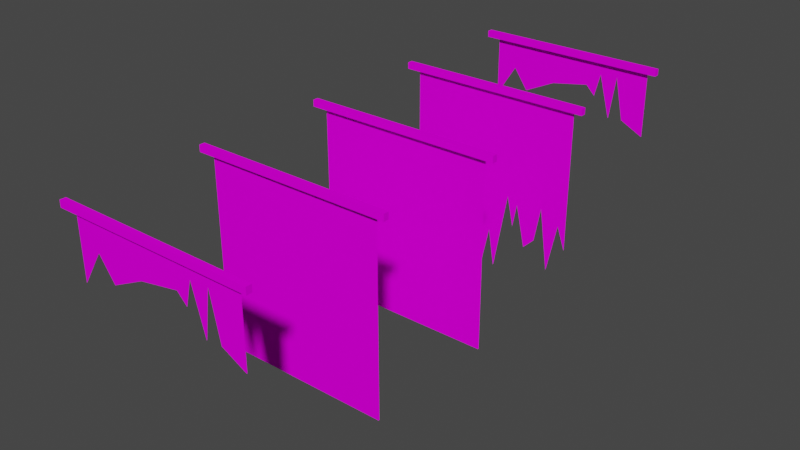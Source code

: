 # Source: banaral.blend  (saved by Blender 2.92.15; exported with 4.5.12 LTS)
import bpy
from mathutils import Matrix  # noqa: F401  (used for matrix-valued properties, if any)

bpy.ops.wm.read_factory_settings(use_empty=True)
scene = bpy.context.scene
scene.name = 'Scene'

# ---- collections
col_collection = bpy.data.collections.new('Collection'); scene.collection.children.link(col_collection)

# ---- images (referenced by path relative to the original .blend; pixels are not part of the script)
import os
ASSET_DIR = os.environ.get("B2B_ASSET_DIR", "")  # directory of the original .blend (textures are referenced by path, not embedded)
HERE = os.path.dirname(os.path.abspath(__file__))  # packed textures are extracted next to this script under _unpacked/

def load_image(name, relpath, width, height, colorspace="sRGB"):
    """Load a texture the original file referenced (path relative to the .blend, or extracted next to this script)."""
    p = next((c for c in (os.path.join(HERE, relpath), os.path.join(ASSET_DIR, relpath)) if relpath and os.path.exists(c)), "")
    if p:
        img = bpy.data.images.load(p, check_existing=True)
        img.name = name
    else:  # same state as the original file: an image datablock whose file is absent (Cycles renders it pink)
        img = bpy.data.images.new(name, width, height)
        img.source = "FILE"
        img.filepath = "//" + (relpath or name)
    img.colorspace_settings.name = colorspace
    return img
img_banaral_png = load_image('banaral.png', 'banaral.png', 1024, 1024, 'sRGB')
img_banaralx_png = load_image('banaralx.png', 'banaralx.png', 1024, 1024, 'sRGB')

# ---- materials (node trees are filled in below, after node groups)
mat_banaral = bpy.data.materials.new('banaral')
mat_banaral.use_backface_culling = True
mat_banaral.use_transparent_shadow = False
mat_banaralx = bpy.data.materials.new('banaralx')
mat_banaralx.use_backface_culling = True
mat_banaralx.use_transparent_shadow = False

# ---- material node trees
mat_banaral.use_nodes = True; mat_banaral.node_tree.nodes.clear()
_N = mat_banaral.node_tree.nodes; _L = mat_banaral.node_tree.links
n0 = _N.new('ShaderNodeOutputMaterial'); n0.name = 'Material Output'; n0.location = (300, 300)
n1 = _N.new('ShaderNodeBsdfDiffuse'); n1.name = 'Diffuse BSDF'; n1.location = (50, 300)
n2 = _N.new('ShaderNodeTexImage'); n2.name = 'Image Texture'; n2.location = (-290, 300)
n2.image = img_banaral_png
_L.new(n1.outputs[0], n0.inputs[0])
_L.new(n2.outputs[0], n1.inputs[0])
n0.is_active_output = True
mat_banaralx.use_nodes = True; mat_banaralx.node_tree.nodes.clear()
_N = mat_banaralx.node_tree.nodes; _L = mat_banaralx.node_tree.links
n0 = _N.new('ShaderNodeOutputMaterial'); n0.name = 'Material Output'; n0.location = (300, 300)
n1 = _N.new('ShaderNodeBsdfDiffuse'); n1.name = 'Diffuse BSDF'; n1.location = (50, 300)
n2 = _N.new('ShaderNodeTexImage'); n2.name = 'Image Texture'; n2.location = (-290, 300)
n2.image = img_banaralx_png
_L.new(n1.outputs[0], n0.inputs[0])
_L.new(n2.outputs[0], n1.inputs[0])
n0.is_active_output = True

# ---- world
world_world = bpy.data.worlds.new('World'); scene.world = world_world
world_world.use_nodes = True; world_world.node_tree.nodes.clear()
_N = world_world.node_tree.nodes; _L = world_world.node_tree.links
n0 = _N.new('ShaderNodeOutputWorld'); n0.name = 'World Output'; n0.location = (300, 300)
n1 = _N.new('ShaderNodeBackground'); n1.name = 'Background'; n1.location = (10, 300)
n1.inputs[0].default_value = (0.05088, 0.05088, 0.05088, 1.0)
_L.new(n1.outputs[0], n0.inputs[0])
n0.is_active_output = True
world_world.color = (0.05088, 0.05088, 0.05088)
world_world.use_sun_shadow = False
world_world.sun_shadow_jitter_overblur = 0.0

# ---- meshes
me_ban05 = bpy.data.meshes.new('Ban05')
me_ban05.from_pydata([(3.281, 0.07293, -3.544), (3.289, 0.09392, 3.317), (-3.255, 0.07922, -3.544), (-3.256, 0.1029, 3.312), (-3.687, -0.1029, 3.303), (3.687, -0.1029, 3.303), (3.687, -0.1029, 3.545), (-3.687, -0.1029, 3.545), (-3.687, 0.1013, 3.303), (3.687, 0.1013, 3.303), (3.687, 0.1013, 3.545), (-3.687, 0.1013, 3.545), (3.281, 0.1016, -3.544), (3.289, 0.08058, 3.317), (-3.255, 0.09529, -3.544), (-3.256, 0.07156, 3.312)], [], [(7, 6, 10, 11), (7, 4, 5, 6), (8, 4, 7, 11), (5, 9, 10, 6), (2, 0, 1, 3), (4, 8, 9, 5), (11, 10, 9, 8), (14, 15, 13, 12)])
_uv = me_ban05.uv_layers.new(name='UVMap')
_uv.uv.foreach_set('vector', [0.000506, 0.9975, 1.0, 0.9975, 1.0, 0.9975, 0.000506, 0.9975, 0.000506, 0.9975, 0.000506, 0.941, 1.0, 0.941, 1.0, 0.9975, 0.000506, 0.941, 0.000506, 0.941, 0.000506, 0.9975, 0.000506, 0.9975, 1.0, 0.941, 1.0, 0.941, 1.0, 0.9975, 1.0, 0.9975, 0.000173, 0.005034, 0.9981, 0.005657, 0.9988, 0.9393, 2e-06, 0.9398, 0.000506, 0.941, 0.000506, 0.941, 1.0, 0.941, 1.0, 0.941, 0.000506, 0.9975, 1.0, 0.9975, 1.0, 0.941, 0.000506, 0.941, 0.000173, 0.005034, 2e-06, 0.9398, 0.9988, 0.9393, 0.9981, 0.005657])
me_ban05.materials.append(mat_banaral)
me_ban05.use_remesh_fix_poles = True
me_ban05.use_remesh_preserve_attributes = False
me_ban05.use_mirror_vertex_groups = False
me_ban05.update()
me_ban05_001 = bpy.data.meshes.new('Ban05.001')
me_ban05_001.from_pydata([(3.289, 0.09392, 3.317), (-3.255, 0.07922, -3.544), (-3.256, 0.1029, 3.312), (-3.687, -0.1029, 3.303), (3.687, -0.1029, 3.303), (3.687, -0.1029, 3.545), (-3.687, -0.1029, 3.545), (-3.687, 0.1013, 3.303), (3.687, 0.1013, 3.303), (3.687, 0.1013, 3.545), (-3.687, 0.1013, 3.545), (-2.827, 0.07881, -3.544), (-0.2303, 0.07631, -3.544), (0.2983, 0.0758, -3.544), (0.3073, 0.07579, -3.544), (3.283, 0.07784, -1.937), (-2.453, 0.08626, -1.189), (-2.26, 0.08016, -2.924), (-1.931, 0.0805, -2.709), (-1.716, 0.08399, -1.552), (-1.466, 0.07839, -3.253), (0.06456, 0.08028, -2.153), (0.8244, 0.08445, -0.5539), (1.074, 0.08073, -1.688), (1.233, 0.08336, -0.7807), (1.596, 0.07815, -2.368), (2.015, 0.07899, -1.96), (2.253, 0.08286, -0.6219), (2.594, 0.07538, -2.958), (2.979, 0.08078, -1.076), (3.289, 0.06925, 3.317), (-3.255, 0.08396, -3.544), (-3.256, 0.06023, 3.312), (-2.827, 0.08437, -3.544), (-0.2303, 0.08687, -3.544), (0.2983, 0.08738, -3.544), (0.3073, 0.08738, -3.544), (3.283, 0.08533, -1.937), (-2.453, 0.07691, -1.189), (-2.26, 0.08301, -2.924), (-1.931, 0.08267, -2.709), (-1.716, 0.07919, -1.552), (-1.466, 0.08479, -3.253), (0.06456, 0.08289, -2.153), (0.8244, 0.07873, -0.5539), (1.074, 0.08244, -1.688), (1.233, 0.07981, -0.7807), (1.596, 0.08502, -2.368), (2.015, 0.08418, -1.96), (2.253, 0.08031, -0.6219), (2.594, 0.08779, -2.958), (2.979, 0.0824, -1.076)], [], [(6, 5, 9, 10), (6, 3, 4, 5), (7, 3, 6, 10), (4, 8, 9, 5), (1, 11, 16, 17, 18, 19, 20, 12, 21, 13, 14, 22, 23, 24, 25, 26, 27, 28, 29, 15, 0, 2), (3, 7, 8, 4), (10, 9, 8, 7), (31, 32, 30, 37, 51, 50, 49, 48, 47, 46, 45, 44, 36, 35, 43, 34, 42, 41, 40, 39, 38, 33)])
_uv = me_ban05_001.uv_layers.new(name='UVMap')
_uv.uv.foreach_set('vector', [0.000506, 0.9975, 1.0, 0.9975, 1.0, 0.9975, 0.000506, 0.9975, 0.000506, 0.9975, 0.000506, 0.941, 1.0, 0.941, 1.0, 0.9975, 0.000506, 0.941, 0.000506, 0.941, 0.000506, 0.9975, 0.000506, 0.9975, 1.0, 0.941, 1.0, 0.941, 1.0, 0.9975, 1.0, 0.9975, 0.000173, 0.005034, 0.06552, 0.005075, 0.1226, 0.3261, 0.1521, 0.08964, 0.2023, 0.119, 0.2352, 0.2767, 0.2733, 0.0449, 0.462, 0.005322, 0.507, 0.1949, 0.5427, 0.005373, 0.5441, 0.005374, 0.6229, 0.4126, 0.661, 0.2582, 0.6852, 0.3817, 0.7407, 0.1656, 0.8048, 0.2212, 0.841, 0.4033, 0.8931, 0.08538, 0.9518, 0.3416, 0.9983, 0.2243, 0.9988, 0.9393, 2e-06, 0.9398, 0.000506, 0.941, 0.000506, 0.941, 1.0, 0.941, 1.0, 0.941, 0.000506, 0.9975, 1.0, 0.9975, 1.0, 0.941, 0.000506, 0.941, 0.000173, 0.005034, 2e-06, 0.9398, 0.9988, 0.9393, 0.9983, 0.2243, 0.9518, 0.3416, 0.8931, 0.08538, 0.841, 0.4033, 0.8048, 0.2212, 0.7407, 0.1656, 0.6852, 0.3817, 0.661, 0.2582, 0.6229, 0.4126, 0.5441, 0.005374, 0.5427, 0.005373, 0.507, 0.1949, 0.462, 0.005322, 0.2733, 0.0449, 0.2352, 0.2767, 0.2023, 0.119, 0.1521, 0.08964, 0.1226, 0.3261, 0.06552, 0.005075])
me_ban05_001.materials.append(mat_banaralx)
me_ban05_001.use_remesh_fix_poles = True
me_ban05_001.use_remesh_preserve_attributes = False
me_ban05_001.use_mirror_vertex_groups = False
me_ban05_001.update()
me_ban05_002 = bpy.data.meshes.new('Ban05.002')
me_ban05_002.from_pydata([(-3.256, 0.08433, 3.312), (3.289, 0.09392, 3.317), (3.289, 0.09334, 3.317), (-3.256, 0.1029, 3.312), (-3.687, -0.1029, 3.303), (3.687, -0.1029, 3.303), (3.687, -0.1029, 3.545), (-3.687, -0.1029, 3.545), (-3.687, 0.1013, 3.303), (3.687, 0.1013, 3.303), (3.687, 0.1013, 3.545), (-3.687, 0.1013, 3.545), (-1.89, 0.09452, 1.423), (-2.459, 0.0981, 2.231), (3.286, 0.08621, 0.7967), (-3.256, 0.09491, 0.9902), (-0.6718, 0.09485, 2.003), (0.8078, 0.09375, 2.276), (1.161, 0.09204, 1.924), (1.377, 0.09482, 2.811), (1.832, 0.08876, 1.172), (2.06, 0.09399, 2.845), (2.401, 0.08842, 1.241), (-1.89, 0.09275, 1.423), (-2.459, 0.08917, 2.231), (3.286, 0.1011, 0.7967), (-3.256, 0.09236, 0.9902), (-0.6718, 0.09242, 2.003), (0.8078, 0.09352, 2.276), (1.161, 0.09523, 1.924), (1.377, 0.09245, 2.811), (1.832, 0.09851, 1.172), (2.06, 0.09328, 2.845), (2.401, 0.09885, 1.241)], [], [(7, 6, 10, 11), (7, 4, 5, 6), (8, 4, 7, 11), (5, 9, 10, 6), (26, 0, 2, 25, 33, 32, 31, 30, 29, 28, 27, 23, 24), (4, 8, 9, 5), (11, 10, 9, 8), (15, 13, 12, 16, 17, 18, 19, 20, 21, 22, 14, 1, 3)])
_uv = me_ban05_002.uv_layers.new(name='UVMap')
_uv.uv.foreach_set('vector', [0.000506, 0.9975, 1.0, 0.9975, 1.0, 0.9975, 0.000506, 0.9975, 0.000506, 0.9975, 0.000506, 0.941, 1.0, 0.941, 1.0, 0.9975, 0.000506, 0.941, 0.000506, 0.941, 0.000506, 0.9975, 0.000506, 0.9975, 1.0, 0.941, 1.0, 0.941, 1.0, 0.9975, 1.0, 0.9975, 5.991e-05, 0.6232, 2e-06, 0.9398, 0.9988, 0.9393, 0.9985, 0.5964, 0.8634, 0.6568, 0.8112, 0.8753, 0.7766, 0.6476, 0.707, 0.8708, 0.6741, 0.7499, 0.6202, 0.798, 0.3944, 0.761, 0.2086, 0.6821, 0.1217, 0.7923, 0.000506, 0.941, 0.000506, 0.941, 1.0, 0.941, 1.0, 0.941, 0.000506, 0.9975, 1.0, 0.9975, 1.0, 0.941, 0.000506, 0.941, 5.991e-05, 0.6232, 0.1217, 0.7923, 0.2086, 0.6821, 0.3944, 0.761, 0.6202, 0.798, 0.6741, 0.7499, 0.707, 0.8708, 0.7766, 0.6476, 0.8112, 0.8753, 0.8634, 0.6568, 0.9985, 0.5964, 0.9988, 0.9393, 2e-06, 0.9398])
me_ban05_002.materials.append(mat_banaralx)
me_ban05_002.use_remesh_fix_poles = True
me_ban05_002.use_remesh_preserve_attributes = False
me_ban05_002.use_mirror_vertex_groups = False
me_ban05_002.update()
me_ban05_003 = bpy.data.meshes.new('Ban05.003')
me_ban05_003.from_pydata([(3.281, 0.07293, -3.544), (3.289, 0.09392, 3.317), (-3.255, 0.07922, -3.544), (-3.256, 0.1029, 3.312), (-3.687, -0.1029, 3.303), (3.687, -0.1029, 3.303), (3.687, -0.1029, 3.545), (-3.687, -0.1029, 3.545), (-3.687, 0.1013, 3.303), (3.687, 0.1013, 3.303), (3.687, 0.1013, 3.545), (-3.687, 0.1013, 3.545), (3.281, 0.1016, -3.544), (3.289, 0.08058, 3.317), (-3.255, 0.09529, -3.544), (-3.256, 0.07156, 3.312)], [], [(7, 6, 10, 11), (7, 4, 5, 6), (8, 4, 7, 11), (5, 9, 10, 6), (2, 0, 1, 3), (4, 8, 9, 5), (11, 10, 9, 8), (14, 15, 13, 12)])
_uv = me_ban05_003.uv_layers.new(name='UVMap')
_uv.uv.foreach_set('vector', [0.000506, 0.9975, 1.0, 0.9975, 1.0, 0.9975, 0.000506, 0.9975, 0.000506, 0.9975, 0.000506, 0.941, 1.0, 0.941, 1.0, 0.9975, 0.000506, 0.941, 0.000506, 0.941, 0.000506, 0.9975, 0.000506, 0.9975, 1.0, 0.941, 1.0, 0.941, 1.0, 0.9975, 1.0, 0.9975, 0.000173, 0.005034, 0.9981, 0.005657, 0.9988, 0.9393, 2e-06, 0.9398, 0.000506, 0.941, 0.000506, 0.941, 1.0, 0.941, 1.0, 0.941, 0.000506, 0.9975, 1.0, 0.9975, 1.0, 0.941, 0.000506, 0.941, 0.000173, 0.005034, 2e-06, 0.9398, 0.9988, 0.9393, 0.9981, 0.005657])
me_ban05_003.materials.append(mat_banaralx)
me_ban05_003.use_remesh_fix_poles = True
me_ban05_003.use_remesh_preserve_attributes = False
me_ban05_003.use_mirror_vertex_groups = False
me_ban05_003.update()
me_ban05_004 = bpy.data.meshes.new('Ban05.004')
me_ban05_004.from_pydata([(-3.256, 0.08433, 3.312), (3.289, 0.09392, 3.317), (3.289, 0.09334, 3.317), (-3.256, 0.1029, 3.312), (-3.687, -0.1029, 3.303), (3.687, -0.1029, 3.303), (3.687, -0.1029, 3.545), (-3.687, -0.1029, 3.545), (-3.687, 0.1013, 3.303), (3.687, 0.1013, 3.303), (3.687, 0.1013, 3.545), (-3.687, 0.1013, 3.545), (-1.89, 0.09452, 1.423), (-2.459, 0.0981, 2.231), (3.286, 0.08621, 0.7967), (-3.256, 0.09491, 0.9902), (-0.6718, 0.09485, 2.003), (0.8078, 0.09375, 2.276), (1.161, 0.09204, 1.924), (1.377, 0.09482, 2.811), (1.832, 0.08876, 1.172), (2.06, 0.09399, 2.845), (2.401, 0.08842, 1.241), (-1.89, 0.09275, 1.423), (-2.459, 0.08917, 2.231), (3.286, 0.1011, 0.7967), (-3.256, 0.09236, 0.9902), (-0.6718, 0.09242, 2.003), (0.8078, 0.09352, 2.276), (1.161, 0.09523, 1.924), (1.377, 0.09245, 2.811), (1.832, 0.09851, 1.172), (2.06, 0.09328, 2.845), (2.401, 0.09885, 1.241)], [], [(7, 6, 10, 11), (7, 4, 5, 6), (8, 4, 7, 11), (5, 9, 10, 6), (26, 0, 2, 25, 33, 32, 31, 30, 29, 28, 27, 23, 24), (4, 8, 9, 5), (11, 10, 9, 8), (15, 13, 12, 16, 17, 18, 19, 20, 21, 22, 14, 1, 3)])
_uv = me_ban05_004.uv_layers.new(name='UVMap')
_uv.uv.foreach_set('vector', [0.000506, 0.9975, 1.0, 0.9975, 1.0, 0.9975, 0.000506, 0.9975, 0.000506, 0.9975, 0.000506, 0.941, 1.0, 0.941, 1.0, 0.9975, 0.000506, 0.941, 0.000506, 0.941, 0.000506, 0.9975, 0.000506, 0.9975, 1.0, 0.941, 1.0, 0.941, 1.0, 0.9975, 1.0, 0.9975, 5.991e-05, 0.6232, 2e-06, 0.9398, 0.9988, 0.9393, 0.9985, 0.5964, 0.8634, 0.6568, 0.8112, 0.8753, 0.7766, 0.6476, 0.707, 0.8708, 0.6741, 0.7499, 0.6202, 0.798, 0.3944, 0.761, 0.2086, 0.6821, 0.1217, 0.7923, 0.000506, 0.941, 0.000506, 0.941, 1.0, 0.941, 1.0, 0.941, 0.000506, 0.9975, 1.0, 0.9975, 1.0, 0.941, 0.000506, 0.941, 5.991e-05, 0.6232, 0.1217, 0.7923, 0.2086, 0.6821, 0.3944, 0.761, 0.6202, 0.798, 0.6741, 0.7499, 0.707, 0.8708, 0.7766, 0.6476, 0.8112, 0.8753, 0.8634, 0.6568, 0.9985, 0.5964, 0.9988, 0.9393, 2e-06, 0.9398])
me_ban05_004.materials.append(mat_banaral)
me_ban05_004.use_remesh_fix_poles = True
me_ban05_004.use_remesh_preserve_attributes = False
me_ban05_004.use_mirror_vertex_groups = False
me_ban05_004.update()

# ---- objects
ob_banaral = bpy.data.objects.new('banaral', me_ban05)
ob_banaraly = bpy.data.objects.new('banaraly', me_ban05_001)
ob_banaralz = bpy.data.objects.new('banaralz', me_ban05_002)
ob_banaralx = bpy.data.objects.new('banaralx', me_ban05_003)
ob_banaralc = bpy.data.objects.new('banaralc', me_ban05_004)

# ---- transforms, parenting, visibility, modifiers, constraints
ob_banaral.location = (0.0, 0.0, 0.0)
ob_banaral.lineart.crease_threshold = 0.0
ob_banaraly.location = (0.0, 10.0, 0.0)
ob_banaraly.lineart.crease_threshold = 0.0
ob_banaralz.location = (0.0, 15.0, 0.0)
ob_banaralz.lineart.crease_threshold = 0.0
ob_banaralx.location = (0.0, 5.0, 0.0)
ob_banaralx.lineart.crease_threshold = 0.0
ob_banaralc.location = (0.0, -5.0, 0.0)
ob_banaralc.lineart.crease_threshold = 0.0

# ---- collection membership
col_collection.objects.link(ob_banaral)
col_collection.objects.link(ob_banaraly)
col_collection.objects.link(ob_banaralz)
col_collection.objects.link(ob_banaralx)
col_collection.objects.link(ob_banaralc)

# ---- scene / render settings (as saved in the file)
scene.frame_start = 1; scene.frame_end = 250; scene.frame_set(1)
scene.render.engine = 'BLENDER_EEVEE_NEXT'
scene.cycles.use_denoising = False
scene.cycles.samples = 128
scene.cycles.sampling_pattern = 'TABULATED_SOBOL'
scene.cycles.use_adaptive_sampling = False
scene.cycles.use_light_tree = False
scene.view_settings.view_transform = 'Filmic'
bpy.context.view_layer.update()

# ---- added for rendering (the .blend has no active camera and no usable light): camera, sun
cam_auto = bpy.data.cameras.new('AutoCamera')
cam_auto.lens = 50.0
cam_auto.sensor_width = 36.0
cam_auto.clip_end = 1000.0
ob_auto_camera = bpy.data.objects.new('AutoCamera', cam_auto)
scene.collection.objects.link(ob_auto_camera)
ob_auto_camera.location = (20.9541, -20.1449, 16.7637)
ob_auto_camera.rotation_euler = (1.09748, -7.21219e-08, 0.694738)
scene.camera = ob_auto_camera
light_auto_sun = bpy.data.lights.new('AutoSun', 'SUN')
light_auto_sun.energy = 3.0
light_auto_sun.angle = 0.0523599
ob_auto_sun = bpy.data.objects.new('AutoSun', light_auto_sun)
scene.collection.objects.link(ob_auto_sun)
ob_auto_sun.rotation_euler = (0.872665, 0.174533, 0.523599)
bpy.context.view_layer.update()
